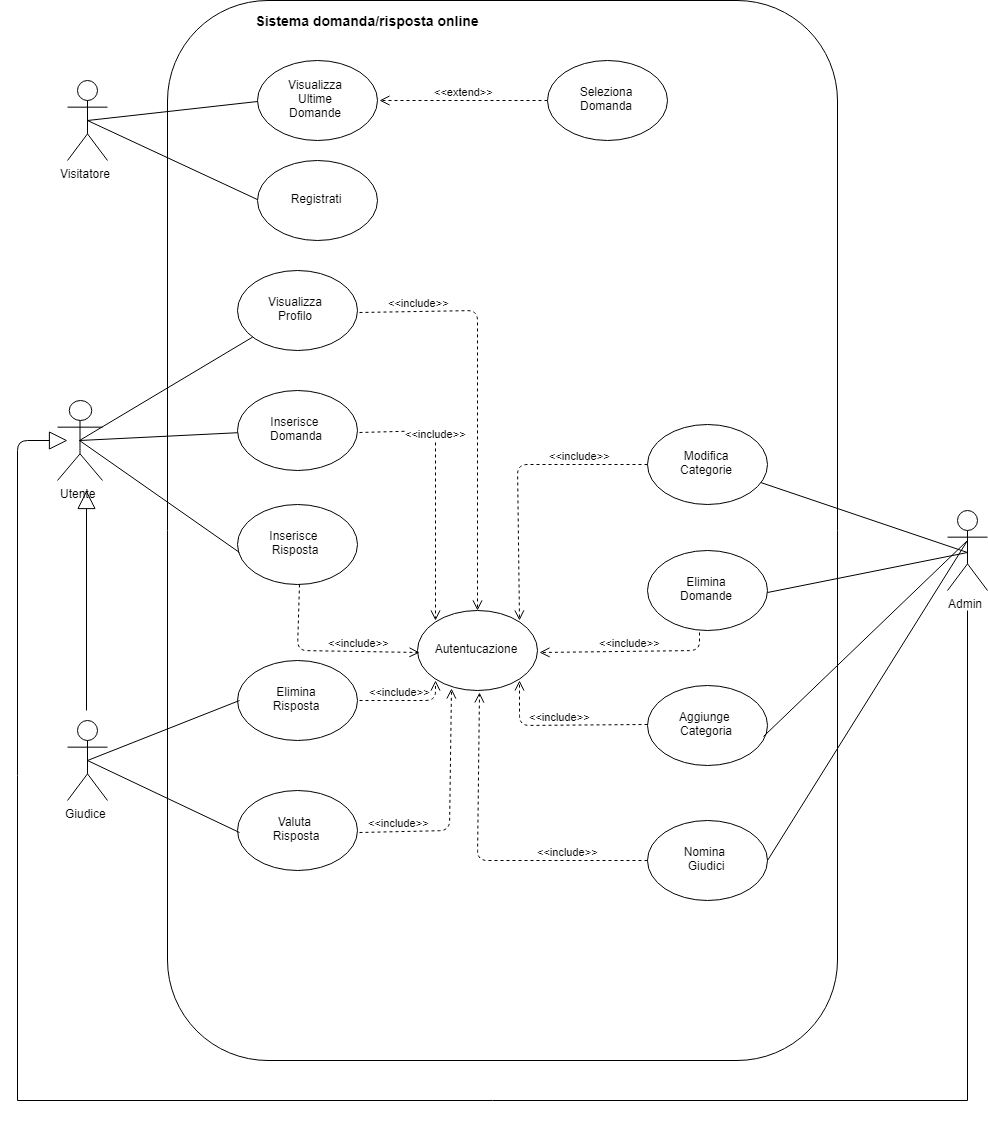

The diagram above was exported from draw.io. Its source (the exported page's mxGraphModel, read from the mxfile embedded in the PNG):
<mxGraphModel dx="3360" dy="1936" grid="1" gridSize="10" guides="1" tooltips="1" connect="1" arrows="1" fold="1" page="1" pageScale="1" pageWidth="2336" pageHeight="1654" math="0" shadow="0">
  <root>
    <mxCell id="0" />
    <mxCell id="1" parent="0" />
    <mxCell id="SK9HIAXrE6FgeveAzoJh-1" value="Visitatore" style="shape=umlActor;verticalLabelPosition=bottom;labelBackgroundColor=#ffffff;verticalAlign=top;html=1;outlineConnect=0;" parent="1" vertex="1">
      <mxGeometry x="80" y="80" width="40" height="80" as="geometry" />
    </mxCell>
    <mxCell id="SK9HIAXrE6FgeveAzoJh-4" value="" style="rounded=1;whiteSpace=wrap;html=1;" parent="1" vertex="1">
      <mxGeometry x="180" width="670" height="1060" as="geometry" />
    </mxCell>
    <mxCell id="SK9HIAXrE6FgeveAzoJh-10" value="" style="endArrow=none;html=1;exitX=0.5;exitY=0.5;exitDx=0;exitDy=0;exitPerimeter=0;" parent="1" source="SK9HIAXrE6FgeveAzoJh-1" edge="1">
      <mxGeometry width="50" height="50" relative="1" as="geometry">
        <mxPoint x="190" y="130" as="sourcePoint" />
        <mxPoint x="270.3029112988022" y="100.98485443505984" as="targetPoint" />
      </mxGeometry>
    </mxCell>
    <mxCell id="SK9HIAXrE6FgeveAzoJh-11" value="" style="endArrow=none;html=1;exitX=0.5;exitY=0.5;exitDx=0;exitDy=0;exitPerimeter=0;entryX=0;entryY=0.5;entryDx=0;entryDy=0;" parent="1" source="SK9HIAXrE6FgeveAzoJh-1" target="SK9HIAXrE6FgeveAzoJh-56" edge="1">
      <mxGeometry width="50" height="50" relative="1" as="geometry">
        <mxPoint x="110" y="230" as="sourcePoint" />
        <mxPoint x="254.92822983781002" y="164.04473133877093" as="targetPoint" />
      </mxGeometry>
    </mxCell>
    <mxCell id="SK9HIAXrE6FgeveAzoJh-13" value="Utente" style="shape=umlActor;verticalLabelPosition=bottom;labelBackgroundColor=#ffffff;verticalAlign=top;html=1;outlineConnect=0;" parent="1" vertex="1">
      <mxGeometry x="70" y="400" width="45" height="80" as="geometry" />
    </mxCell>
    <mxCell id="SK9HIAXrE6FgeveAzoJh-14" value="Visualizza&lt;br&gt;Profilo&lt;br&gt;" style="ellipse;whiteSpace=wrap;html=1;" parent="1" vertex="1">
      <mxGeometry x="250" y="270" width="120" height="80" as="geometry" />
    </mxCell>
    <mxCell id="SK9HIAXrE6FgeveAzoJh-15" value="Inserisce&amp;nbsp;&lt;br&gt;Domanda&lt;br&gt;" style="ellipse;whiteSpace=wrap;html=1;" parent="1" vertex="1">
      <mxGeometry x="250" y="390" width="120" height="80" as="geometry" />
    </mxCell>
    <mxCell id="SK9HIAXrE6FgeveAzoJh-16" value="Inserisce&amp;nbsp;&lt;br&gt;Risposta&lt;br&gt;" style="ellipse;whiteSpace=wrap;html=1;" parent="1" vertex="1">
      <mxGeometry x="250" y="504" width="120" height="80" as="geometry" />
    </mxCell>
    <mxCell id="SK9HIAXrE6FgeveAzoJh-18" value="" style="endArrow=none;html=1;exitX=0.5;exitY=0.5;exitDx=0;exitDy=0;exitPerimeter=0;" parent="1" source="SK9HIAXrE6FgeveAzoJh-13" target="SK9HIAXrE6FgeveAzoJh-14" edge="1">
      <mxGeometry width="50" height="50" relative="1" as="geometry">
        <mxPoint x="122.5" y="440" as="sourcePoint" />
        <mxPoint x="172.5" y="390" as="targetPoint" />
      </mxGeometry>
    </mxCell>
    <mxCell id="SK9HIAXrE6FgeveAzoJh-19" value="" style="endArrow=none;html=1;exitX=0.5;exitY=0.5;exitDx=0;exitDy=0;exitPerimeter=0;" parent="1" source="SK9HIAXrE6FgeveAzoJh-13" target="SK9HIAXrE6FgeveAzoJh-15" edge="1">
      <mxGeometry width="50" height="50" relative="1" as="geometry">
        <mxPoint x="130" y="470" as="sourcePoint" />
        <mxPoint x="180" y="420" as="targetPoint" />
      </mxGeometry>
    </mxCell>
    <mxCell id="SK9HIAXrE6FgeveAzoJh-20" value="" style="endArrow=none;html=1;entryX=0.008;entryY=0.588;entryDx=0;entryDy=0;entryPerimeter=0;exitX=0.5;exitY=0.5;exitDx=0;exitDy=0;exitPerimeter=0;" parent="1" source="SK9HIAXrE6FgeveAzoJh-13" target="SK9HIAXrE6FgeveAzoJh-16" edge="1">
      <mxGeometry width="50" height="50" relative="1" as="geometry">
        <mxPoint x="110" y="575" as="sourcePoint" />
        <mxPoint x="160" y="525" as="targetPoint" />
      </mxGeometry>
    </mxCell>
    <mxCell id="SK9HIAXrE6FgeveAzoJh-22" value="Giudice" style="shape=umlActor;verticalLabelPosition=bottom;labelBackgroundColor=#ffffff;verticalAlign=top;html=1;outlineConnect=0;" parent="1" vertex="1">
      <mxGeometry x="80" y="720" width="40" height="80" as="geometry" />
    </mxCell>
    <mxCell id="SK9HIAXrE6FgeveAzoJh-23" value="Elimina&lt;br&gt;Risposta&lt;br&gt;" style="ellipse;whiteSpace=wrap;html=1;" parent="1" vertex="1">
      <mxGeometry x="250" y="660" width="120" height="80" as="geometry" />
    </mxCell>
    <mxCell id="SK9HIAXrE6FgeveAzoJh-24" value="Valuta&amp;nbsp;&lt;br&gt;Risposta&lt;br&gt;" style="ellipse;whiteSpace=wrap;html=1;" parent="1" vertex="1">
      <mxGeometry x="250" y="790" width="120" height="80" as="geometry" />
    </mxCell>
    <mxCell id="SK9HIAXrE6FgeveAzoJh-25" value="" style="endArrow=none;html=1;exitX=0.5;exitY=0.5;exitDx=0;exitDy=0;exitPerimeter=0;entryX=0;entryY=0.5;entryDx=0;entryDy=0;" parent="1" source="SK9HIAXrE6FgeveAzoJh-22" target="SK9HIAXrE6FgeveAzoJh-23" edge="1">
      <mxGeometry width="50" height="50" relative="1" as="geometry">
        <mxPoint x="130" y="765" as="sourcePoint" />
        <mxPoint x="180" y="715" as="targetPoint" />
      </mxGeometry>
    </mxCell>
    <mxCell id="SK9HIAXrE6FgeveAzoJh-26" value="" style="endArrow=none;html=1;exitX=0.5;exitY=0.5;exitDx=0;exitDy=0;exitPerimeter=0;entryX=0;entryY=0.5;entryDx=0;entryDy=0;" parent="1" source="SK9HIAXrE6FgeveAzoJh-22" target="SK9HIAXrE6FgeveAzoJh-24" edge="1">
      <mxGeometry width="50" height="50" relative="1" as="geometry">
        <mxPoint x="190" y="820" as="sourcePoint" />
        <mxPoint x="240" y="770" as="targetPoint" />
      </mxGeometry>
    </mxCell>
    <mxCell id="SK9HIAXrE6FgeveAzoJh-27" value="Admin" style="shape=umlActor;verticalLabelPosition=bottom;labelBackgroundColor=#ffffff;verticalAlign=top;html=1;outlineConnect=0;" parent="1" vertex="1">
      <mxGeometry x="960" y="510" width="40" height="80" as="geometry" />
    </mxCell>
    <mxCell id="SK9HIAXrE6FgeveAzoJh-28" value="Modifica&lt;br&gt;Categorie&lt;br&gt;" style="ellipse;whiteSpace=wrap;html=1;" parent="1" vertex="1">
      <mxGeometry x="660" y="424" width="120" height="80" as="geometry" />
    </mxCell>
    <mxCell id="SK9HIAXrE6FgeveAzoJh-29" value="Elimina&lt;br&gt;Domande&lt;br&gt;" style="ellipse;whiteSpace=wrap;html=1;" parent="1" vertex="1">
      <mxGeometry x="660" y="550" width="120" height="80" as="geometry" />
    </mxCell>
    <mxCell id="SK9HIAXrE6FgeveAzoJh-30" value="Aggiunge&amp;nbsp;&lt;br&gt;Categoria&lt;br&gt;" style="ellipse;whiteSpace=wrap;html=1;" parent="1" vertex="1">
      <mxGeometry x="660" y="685" width="120" height="80" as="geometry" />
    </mxCell>
    <mxCell id="SK9HIAXrE6FgeveAzoJh-31" value="Nomina&amp;nbsp;&lt;br&gt;Giudici&lt;br&gt;" style="ellipse;whiteSpace=wrap;html=1;" parent="1" vertex="1">
      <mxGeometry x="660" y="820" width="120" height="80" as="geometry" />
    </mxCell>
    <mxCell id="SK9HIAXrE6FgeveAzoJh-32" value="" style="endArrow=none;html=1;entryX=0.5;entryY=0.5;entryDx=0;entryDy=0;entryPerimeter=0;" parent="1" source="SK9HIAXrE6FgeveAzoJh-28" target="SK9HIAXrE6FgeveAzoJh-27" edge="1">
      <mxGeometry width="50" height="50" relative="1" as="geometry">
        <mxPoint x="874" y="500" as="sourcePoint" />
        <mxPoint x="924" y="450" as="targetPoint" />
      </mxGeometry>
    </mxCell>
    <mxCell id="SK9HIAXrE6FgeveAzoJh-33" value="" style="endArrow=none;html=1;exitX=1;exitY=0.5;exitDx=0;exitDy=0;entryX=0.5;entryY=0.5;entryDx=0;entryDy=0;entryPerimeter=0;" parent="1" source="SK9HIAXrE6FgeveAzoJh-29" target="SK9HIAXrE6FgeveAzoJh-27" edge="1">
      <mxGeometry width="50" height="50" relative="1" as="geometry">
        <mxPoint x="860" y="650" as="sourcePoint" />
        <mxPoint x="910" y="600" as="targetPoint" />
      </mxGeometry>
    </mxCell>
    <mxCell id="SK9HIAXrE6FgeveAzoJh-34" value="" style="endArrow=none;html=1;exitX=0.983;exitY=0.625;exitDx=0;exitDy=0;exitPerimeter=0;" parent="1" source="SK9HIAXrE6FgeveAzoJh-30" edge="1">
      <mxGeometry width="50" height="50" relative="1" as="geometry">
        <mxPoint x="910" y="733" as="sourcePoint" />
        <mxPoint x="980" y="540" as="targetPoint" />
      </mxGeometry>
    </mxCell>
    <mxCell id="SK9HIAXrE6FgeveAzoJh-35" value="" style="endArrow=none;html=1;exitX=1;exitY=0.5;exitDx=0;exitDy=0;" parent="1" source="SK9HIAXrE6FgeveAzoJh-31" edge="1">
      <mxGeometry width="50" height="50" relative="1" as="geometry">
        <mxPoint x="890" y="815" as="sourcePoint" />
        <mxPoint x="980" y="540" as="targetPoint" />
      </mxGeometry>
    </mxCell>
    <mxCell id="SK9HIAXrE6FgeveAzoJh-36" value="Autentucazione" style="ellipse;whiteSpace=wrap;html=1;" parent="1" vertex="1">
      <mxGeometry x="430" y="610" width="120" height="80" as="geometry" />
    </mxCell>
    <mxCell id="SK9HIAXrE6FgeveAzoJh-37" value="" style="endArrow=block;endSize=16;endFill=0;html=1;" parent="1" edge="1">
      <mxGeometry width="160" relative="1" as="geometry">
        <mxPoint x="99" y="710" as="sourcePoint" />
        <mxPoint x="99" y="490" as="targetPoint" />
      </mxGeometry>
    </mxCell>
    <mxCell id="SK9HIAXrE6FgeveAzoJh-38" value="&amp;lt;&amp;lt;include&amp;gt;&amp;gt;" style="html=1;verticalAlign=bottom;endArrow=open;dashed=1;endSize=8;exitX=0;exitY=0.5;exitDx=0;exitDy=0;entryX=1;entryY=0;entryDx=0;entryDy=0;" parent="1" source="SK9HIAXrE6FgeveAzoJh-28" target="SK9HIAXrE6FgeveAzoJh-36" edge="1">
      <mxGeometry x="-0.5139" relative="1" as="geometry">
        <mxPoint x="650" y="463.5" as="sourcePoint" />
        <mxPoint x="570" y="463.5" as="targetPoint" />
        <Array as="points">
          <mxPoint x="530" y="464" />
        </Array>
        <mxPoint as="offset" />
      </mxGeometry>
    </mxCell>
    <mxCell id="SK9HIAXrE6FgeveAzoJh-39" value="&amp;lt;&amp;lt;include&amp;gt;&amp;gt;" style="html=1;verticalAlign=bottom;endArrow=open;dashed=1;endSize=8;exitX=0.433;exitY=1;exitDx=0;exitDy=0;entryX=1;entryY=0.5;entryDx=0;entryDy=0;exitPerimeter=0;" parent="1" source="SK9HIAXrE6FgeveAzoJh-29" target="SK9HIAXrE6FgeveAzoJh-36" edge="1">
      <mxGeometry relative="1" as="geometry">
        <mxPoint x="660" y="629.5" as="sourcePoint" />
        <mxPoint x="580" y="629.5" as="targetPoint" />
        <Array as="points">
          <mxPoint x="712" y="650" />
        </Array>
      </mxGeometry>
    </mxCell>
    <mxCell id="SK9HIAXrE6FgeveAzoJh-40" value="&amp;lt;&amp;lt;include&amp;gt;&amp;gt;" style="html=1;verticalAlign=bottom;endArrow=open;dashed=1;endSize=8;entryX=1;entryY=1;entryDx=0;entryDy=0;exitX=0;exitY=0.5;exitDx=0;exitDy=0;" parent="1" source="SK9HIAXrE6FgeveAzoJh-30" target="SK9HIAXrE6FgeveAzoJh-36" edge="1">
      <mxGeometry relative="1" as="geometry">
        <mxPoint x="640" y="699.5" as="sourcePoint" />
        <mxPoint x="560" y="699.5" as="targetPoint" />
        <Array as="points">
          <mxPoint x="532" y="725" />
        </Array>
      </mxGeometry>
    </mxCell>
    <mxCell id="SK9HIAXrE6FgeveAzoJh-41" value="&amp;lt;&amp;lt;include&amp;gt;&amp;gt;" style="html=1;verticalAlign=bottom;endArrow=open;dashed=1;endSize=8;entryX=0.5;entryY=1;entryDx=0;entryDy=0;exitX=0;exitY=0.5;exitDx=0;exitDy=0;" parent="1" source="SK9HIAXrE6FgeveAzoJh-31" target="SK9HIAXrE6FgeveAzoJh-36" edge="1">
      <mxGeometry x="-0.5294" relative="1" as="geometry">
        <mxPoint x="610" y="800" as="sourcePoint" />
        <mxPoint x="530" y="800" as="targetPoint" />
        <Array as="points">
          <mxPoint x="490" y="860" />
        </Array>
        <mxPoint as="offset" />
      </mxGeometry>
    </mxCell>
    <mxCell id="SK9HIAXrE6FgeveAzoJh-43" value="&amp;lt;&amp;lt;include&amp;gt;&amp;gt;" style="html=1;verticalAlign=bottom;endArrow=open;dashed=1;endSize=8;entryX=0;entryY=0.5;entryDx=0;entryDy=0;exitX=0.5;exitY=1;exitDx=0;exitDy=0;" parent="1" source="SK9HIAXrE6FgeveAzoJh-16" target="SK9HIAXrE6FgeveAzoJh-36" edge="1">
      <mxGeometry x="0.3548" relative="1" as="geometry">
        <mxPoint x="360" y="640" as="sourcePoint" />
        <mxPoint x="280" y="640" as="targetPoint" />
        <Array as="points">
          <mxPoint x="310" y="650" />
        </Array>
        <mxPoint as="offset" />
      </mxGeometry>
    </mxCell>
    <mxCell id="SK9HIAXrE6FgeveAzoJh-44" value="&amp;lt;&amp;lt;include&amp;gt;&amp;gt;" style="html=1;verticalAlign=bottom;endArrow=open;dashed=1;endSize=8;exitX=1;exitY=0.5;exitDx=0;exitDy=0;entryX=0;entryY=0;entryDx=0;entryDy=0;" parent="1" source="SK9HIAXrE6FgeveAzoJh-15" target="SK9HIAXrE6FgeveAzoJh-36" edge="1">
      <mxGeometry x="-0.3469" relative="1" as="geometry">
        <mxPoint x="453" y="480" as="sourcePoint" />
        <mxPoint x="373" y="480" as="targetPoint" />
        <Array as="points">
          <mxPoint x="448" y="430" />
        </Array>
        <mxPoint as="offset" />
      </mxGeometry>
    </mxCell>
    <mxCell id="SK9HIAXrE6FgeveAzoJh-45" value="&amp;lt;&amp;lt;include&amp;gt;&amp;gt;" style="html=1;verticalAlign=bottom;endArrow=open;dashed=1;endSize=8;exitX=1;exitY=0.5;exitDx=0;exitDy=0;" parent="1" source="SK9HIAXrE6FgeveAzoJh-14" edge="1">
      <mxGeometry x="-0.7143" relative="1" as="geometry">
        <mxPoint x="493" y="320" as="sourcePoint" />
        <mxPoint x="490" y="610" as="targetPoint" />
        <Array as="points">
          <mxPoint x="490" y="310" />
        </Array>
        <mxPoint as="offset" />
      </mxGeometry>
    </mxCell>
    <mxCell id="SK9HIAXrE6FgeveAzoJh-46" value="&amp;lt;&amp;lt;include&amp;gt;&amp;gt;" style="html=1;verticalAlign=bottom;endArrow=open;dashed=1;endSize=8;exitX=1;exitY=0.5;exitDx=0;exitDy=0;entryX=0;entryY=1;entryDx=0;entryDy=0;" parent="1" source="SK9HIAXrE6FgeveAzoJh-23" target="SK9HIAXrE6FgeveAzoJh-36" edge="1">
      <mxGeometry x="-0.2" relative="1" as="geometry">
        <mxPoint x="453" y="724.5" as="sourcePoint" />
        <mxPoint x="373" y="724.5" as="targetPoint" />
        <Array as="points">
          <mxPoint x="448" y="700" />
        </Array>
        <mxPoint as="offset" />
      </mxGeometry>
    </mxCell>
    <mxCell id="SK9HIAXrE6FgeveAzoJh-47" value="&amp;lt;&amp;lt;include&amp;gt;&amp;gt;" style="html=1;verticalAlign=bottom;endArrow=open;dashed=1;endSize=8;entryX=0.267;entryY=0.95;entryDx=0;entryDy=0;entryPerimeter=0;exitX=1;exitY=0.5;exitDx=0;exitDy=0;" parent="1" source="SK9HIAXrE6FgeveAzoJh-24" target="SK9HIAXrE6FgeveAzoJh-36" edge="1">
      <mxGeometry x="-0.661" relative="1" as="geometry">
        <mxPoint x="440" y="930" as="sourcePoint" />
        <mxPoint x="360" y="930" as="targetPoint" />
        <Array as="points">
          <mxPoint x="462" y="830" />
        </Array>
        <mxPoint as="offset" />
      </mxGeometry>
    </mxCell>
    <mxCell id="SK9HIAXrE6FgeveAzoJh-52" value="" style="endArrow=block;endSize=16;endFill=0;html=1;" parent="1" edge="1">
      <mxGeometry width="160" relative="1" as="geometry">
        <mxPoint x="30" y="1100" as="sourcePoint" />
        <mxPoint x="80" y="440" as="targetPoint" />
        <Array as="points">
          <mxPoint x="30" y="440" />
        </Array>
      </mxGeometry>
    </mxCell>
    <mxCell id="SK9HIAXrE6FgeveAzoJh-53" value="" style="endArrow=none;html=1;" parent="1" edge="1">
      <mxGeometry width="50" height="50" relative="1" as="geometry">
        <mxPoint x="30" y="1100" as="sourcePoint" />
        <mxPoint x="980" y="1100" as="targetPoint" />
      </mxGeometry>
    </mxCell>
    <mxCell id="SK9HIAXrE6FgeveAzoJh-54" value="" style="endArrow=none;html=1;" parent="1" edge="1">
      <mxGeometry width="50" height="50" relative="1" as="geometry">
        <mxPoint x="980" y="1100" as="sourcePoint" />
        <mxPoint x="980" y="610" as="targetPoint" />
      </mxGeometry>
    </mxCell>
    <mxCell id="SK9HIAXrE6FgeveAzoJh-55" value="Visualizza&lt;br&gt;Ultime&lt;br&gt;Domande&lt;br&gt;" style="ellipse;whiteSpace=wrap;html=1;" parent="1" vertex="1">
      <mxGeometry x="270" y="60" width="120" height="80" as="geometry" />
    </mxCell>
    <mxCell id="SK9HIAXrE6FgeveAzoJh-56" value="Registrati" style="ellipse;whiteSpace=wrap;html=1;" parent="1" vertex="1">
      <mxGeometry x="270" y="160" width="120" height="80" as="geometry" />
    </mxCell>
    <mxCell id="SK9HIAXrE6FgeveAzoJh-57" value="&amp;lt;&amp;lt;extend&amp;gt;&amp;gt;" style="html=1;verticalAlign=bottom;endArrow=open;dashed=1;endSize=8;entryX=1;entryY=0.5;entryDx=0;entryDy=0;exitX=0;exitY=0.5;exitDx=0;exitDy=0;" parent="1" source="SK9HIAXrE6FgeveAzoJh-58" target="SK9HIAXrE6FgeveAzoJh-55" edge="1">
      <mxGeometry relative="1" as="geometry">
        <mxPoint x="510" y="99.5" as="sourcePoint" />
        <mxPoint x="430" y="99.5" as="targetPoint" />
      </mxGeometry>
    </mxCell>
    <mxCell id="SK9HIAXrE6FgeveAzoJh-58" value="Seleziona&lt;br&gt;Domanda&lt;br&gt;" style="ellipse;whiteSpace=wrap;html=1;" parent="1" vertex="1">
      <mxGeometry x="560" y="59.5" width="120" height="80" as="geometry" />
    </mxCell>
    <mxCell id="SK9HIAXrE6FgeveAzoJh-59" value="&lt;b&gt;&lt;font style=&quot;font-size: 14px&quot;&gt;Sistema domanda/risposta online&lt;/font&gt;&lt;/b&gt;" style="text;html=1;strokeColor=none;fillColor=none;align=center;verticalAlign=middle;whiteSpace=wrap;rounded=0;" parent="1" vertex="1">
      <mxGeometry x="260" y="10" width="240" height="20" as="geometry" />
    </mxCell>
  </root>
</mxGraphModel>